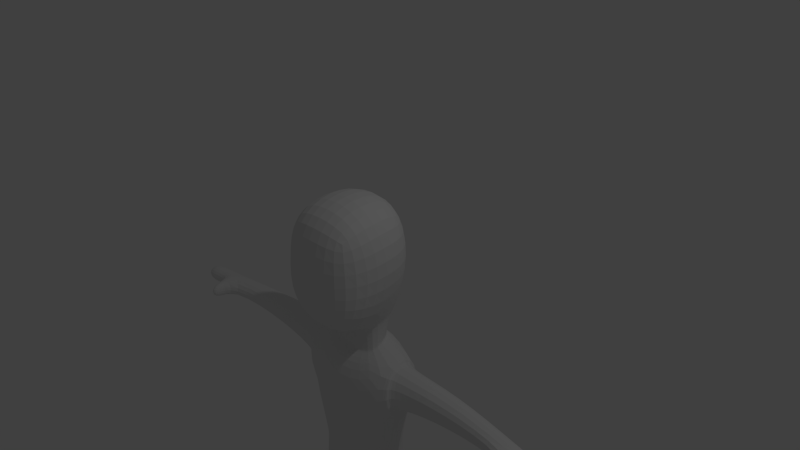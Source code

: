 # Source: Personagem.blend  (saved by Blender 2.69.0; exported with 4.5.12 LTS)
import bpy
from mathutils import Matrix  # noqa: F401  (used for matrix-valued properties, if any)

bpy.ops.wm.read_factory_settings(use_empty=True)
scene = bpy.context.scene
scene.name = 'Scene'

# ---- collections
col_collection_1 = bpy.data.collections.new('Collection 1'); scene.collection.children.link(col_collection_1)

# ---- world
world_world = bpy.data.worlds.new('World'); scene.world = world_world
world_world.color = (0.05088, 0.05088, 0.05088)
world_world.use_sun_shadow = False
world_world.sun_shadow_jitter_overblur = 0.0
world_world.cycles.sampling_method = 'MANUAL'
world_world.cycles.sample_map_resolution = 256

# ---- cameras
cam_camera = bpy.data.cameras.new('Camera')
cam_camera.clip_end = 100.0
cam_camera.lens = 35.0
cam_camera.sensor_width = 32.0
cam_camera.sensor_height = 18.0
cam_camera.ortho_scale = 7.314
cam_camera.dof.focus_distance = 0.0
cam_camera.dof.aperture_fstop = 128.0

# ---- lights
light_lamp = bpy.data.lights.new('Lamp', 'POINT')
light_lamp.transmission_factor = 0.0
light_lamp.cutoff_distance = 30.0
light_lamp.energy = 100.0
light_lamp.shadow_buffer_clip_start = 1.001
light_lamp.shadow_soft_size = 0.1
light_lamp.shadow_maximum_resolution = 0.006
light_lamp.use_absolute_resolution = True
light_lamp.cycles.use_multiple_importance_sampling = False

# ---- meshes
me_cube_001 = bpy.data.meshes.new('Cube.001')
me_cube_001.from_pydata([(-0.6111, -0.7093, -0.534), (-0.4445, 0.3936, -0.6243), (-0.5262, -0.6798, 0.6667), (-0.4926, 0.4202, 0.7429), (-0.6457, -0.7109, 0.01756), (-0.6037, -0.1787, 0.8539), (-0.6441, 0.4185, 0.1213), (-0.4621, -0.2182, -0.819), (-1.446e-05, 0.5075, 0.8954), (0.0, 0.5883, -0.6377), (0.0, -0.7223, 0.7756), (0.0, -0.7991, -0.7111), (-0.8124, 0.0, 0.09707), (0.0, 0.7673, 0.1213), (0.0, -0.8993, 0.01756), (0.0, -0.4095, -0.9216), (0.0, -0.1334, 1.015), (-0.4152, 0.3061, -0.7037), (-0.3666, -0.09755, -0.8321), (0.0, 0.4345, -0.8321), (0.0, -0.09755, -0.8677), (-0.3091, 0.2704, -1.068), (-0.4375, -0.1333, -1.197), (0.0, 0.3988, -1.197), (0.0, -0.1333, -1.275), (-0.3091, 0.2704, -1.068), (-0.4375, -0.1333, -1.197), (0.0, 0.3988, -1.197), (0.0, -0.1333, -1.275), (-0.5942, 0.43, -1.251), (-0.7482, -0.2322, -1.301), (0.0, 0.5731, -1.332), (0.0, -0.4878, -1.55), (-0.5398, 0.3701, -2.716), (-0.6426, -0.3151, -2.845), (0.0, 0.5448, -2.845), (0.0, -0.2919, -2.912), (0.0, -0.4579, -2.54), (-0.8037, -0.2968, -2.039), (-0.7551, 0.4327, -1.988), (0.0, 0.546, -1.998), (-0.5942, 0.43, -1.251), (-0.7482, -0.2322, -1.301), (-0.8037, -0.2968, -2.039), (-0.7551, 0.4327, -1.988), (-0.6489, 0.319, -1.338), (-0.7641, -0.1552, -1.346), (-0.8563, -0.1524, -1.919), (-0.7782, 0.3348, -1.909), (-2.759, 0.08094, -1.357), (-2.731, -0.1828, -1.352), (-2.728, -0.193, -1.584), (-2.776, 0.07679, -1.591), (-0.5878, 0.3818, -2.97), (-0.6906, -0.2792, -3.099), (0.0, 0.5928, -3.099), (0.0, -0.2561, -3.166), (-0.6725, 0.2615, -3.764), (-0.7163, -0.3144, -3.782), (-0.08466, 0.4362, -3.893), (-0.08466, -0.2913, -3.848), (-0.6956, 0.4385, -5.342), (-0.6759, 0.0554, -5.33), (-0.228, 0.5379, -5.338), (-0.2286, 0.07003, -5.326), (-0.6924, 0.4302, -5.637), (-0.6726, 0.04713, -5.625), (-0.2247, 0.5296, -5.634), (-0.2253, 0.06176, -5.622), (-0.698, -0.6182, -5.352), (-0.2506, -0.6036, -5.348), (-0.6947, -0.6264, -5.648), (-0.2473, -0.6118, -5.644), (-1.627, 0.3461, -1.763), (-1.696, -0.0855, -1.77), (-1.513, 0.3321, -1.354), (-1.615, -0.08797, -1.36), (-2.933, 0.05444, -1.588), (-2.884, -0.2154, -1.581), (-2.887, -0.2051, -1.349), (-2.915, 0.05859, -1.354), (-3.138, 0.02501, -1.584), (-3.089, -0.2448, -1.577), (-3.092, -0.2346, -1.345), (-3.12, 0.02915, -1.35), (-3.402, -0.01282, -1.579), (-3.353, -0.2826, -1.572), (-3.357, -0.2724, -1.34), (-3.385, -0.008678, -1.346), (-2.681, -0.5306, -1.343), (-2.677, -0.5408, -1.575), (-2.834, -0.5631, -1.572), (-2.837, -0.5529, -1.341)], [], [(12, 6, 1, 7), (14, 4, 0, 11), (16, 8, 3, 5), (4, 12, 7, 0), (2, 5, 12, 4), (5, 3, 6, 12), (6, 13, 9, 1), (3, 8, 13, 6), (10, 2, 4, 14), (0, 7, 15, 11), (15, 7, 18, 20), (10, 16, 5, 2), (20, 18, 22, 24), (7, 1, 17, 18), (1, 9, 19, 17), (24, 22, 26, 28), (18, 17, 21, 22), (17, 19, 23, 21), (28, 26, 30, 32), (22, 21, 25, 26), (21, 23, 27, 25), (37, 38, 34, 36), (26, 25, 29, 30), (25, 27, 31, 29), (36, 34, 54, 56), (38, 39, 33, 34), (39, 40, 35, 33), (32, 30, 38, 37), (39, 38, 43, 44), (29, 31, 40, 39), (44, 43, 47, 48), (29, 39, 44, 41), (38, 30, 42, 43), (30, 29, 41, 42), (41, 44, 48, 45), (43, 42, 46, 47), (42, 41, 45, 46), (73, 74, 51, 52), (50, 49, 80, 79), (75, 73, 52, 49), (74, 76, 50, 51), (76, 75, 49, 50), (55, 56, 60, 59), (34, 33, 53, 54), (33, 35, 55, 53), (59, 60, 64, 63), (56, 54, 58, 60), (54, 53, 57, 58), (53, 55, 59, 57), (60, 58, 62, 64), (58, 57, 61, 62), (57, 59, 63, 61), (63, 64, 68, 67), (67, 68, 66, 65), (62, 66, 71, 69), (62, 61, 65, 66), (61, 63, 67, 65), (70, 69, 71, 72), (68, 64, 70, 72), (66, 68, 72, 71), (64, 62, 69, 70), (48, 47, 74, 73), (45, 48, 73, 75), (47, 46, 76, 74), (46, 45, 75, 76), (79, 78, 91, 92), (49, 52, 77, 80), (79, 80, 84, 83), (52, 51, 78, 77), (83, 84, 88, 87), (78, 79, 83, 82), (80, 77, 81, 84), (77, 78, 82, 81), (87, 88, 85, 86), (82, 83, 87, 86), (84, 81, 85, 88), (81, 82, 86, 85), (90, 89, 92, 91), (50, 79, 92, 89), (78, 51, 90, 91), (51, 50, 89, 90)])
me_cube_001.use_remesh_preserve_volume = False
me_cube_001.use_remesh_preserve_attributes = False
me_cube_001.use_mirror_vertex_groups = False
me_cube_001.update()

# ---- objects
ob_cube = bpy.data.objects.new('Cube', me_cube_001)
ob_lamp = bpy.data.objects.new('Lamp', light_lamp)
ob_camera = bpy.data.objects.new('Camera', cam_camera)

# ---- transforms, parenting, visibility, modifiers, constraints
ob_cube.location = (0.003066, -0.2971, 0.04635)
ob_cube.lineart.crease_threshold = 0.0
_m = ob_cube.modifiers.new('Mirror', 'MIRROR')
_m.use_clip = True
_m = ob_cube.modifiers.new('Subsurf', 'SUBSURF')
_m.uv_smooth = 'PRESERVE_CORNERS'
_m.quality = 2
_m.show_only_control_edges = False
ob_lamp.location = (4.076, 1.005, 5.904)
ob_lamp.rotation_euler = (0.6503, 0.05522, 1.866)
ob_lamp.lock_rotations_4d = False
ob_lamp.empty_display_type = 'ARROWS'
ob_lamp.color = (0.0, 0.0, 0.0, 0.0)
ob_lamp.lineart.crease_threshold = 0.0
ob_camera.location = (7.481, -6.508, 5.344)
ob_camera.rotation_euler = (1.109, 0.01082, 0.8149)
ob_camera.lock_rotations_4d = False
ob_camera.empty_display_type = 'ARROWS'
ob_camera.color = (0.0, 0.0, 0.0, 0.0)
ob_camera.display_type = 'WIRE'
ob_camera.lineart.crease_threshold = 0.0

# ---- collection membership
col_collection_1.objects.link(ob_cube)
col_collection_1.objects.link(ob_lamp)
col_collection_1.objects.link(ob_camera)

# ---- scene / render settings (as saved in the file)
scene.camera = ob_camera
scene.frame_start = 1; scene.frame_end = 250; scene.frame_set(1)
scene.render.engine = 'BLENDER_EEVEE_NEXT'
scene.render.image_settings.compression = 90
scene.render.resolution_percentage = 50
scene.render.dither_intensity = 0.0
scene.cycles.use_denoising = False
scene.cycles.samples = 10
scene.cycles.sampling_pattern = 'TABULATED_SOBOL'
scene.cycles.light_sampling_threshold = 0.0
scene.cycles.use_adaptive_sampling = False
scene.cycles.use_light_tree = False
scene.cycles.blur_glossy = 0.0
scene.cycles.volume_bounces = 1
scene.cycles.pixel_filter_type = 'GAUSSIAN'
scene.cycles.sample_clamp_indirect = 0.0
scene.view_settings.view_transform = 'Standard'
bpy.context.view_layer.update()
